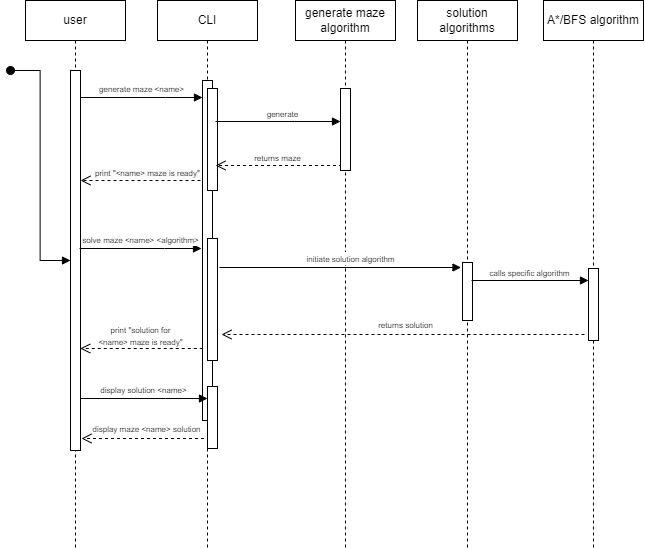

The diagram above was exported from draw.io. Its source (the exported page's mxGraphModel, read from the mxfile embedded in the PNG):
<mxGraphModel dx="958" dy="495" grid="1" gridSize="10" guides="1" tooltips="1" connect="1" arrows="1" fold="1" page="1" pageScale="1" pageWidth="850" pageHeight="1100" math="0" shadow="0">
  <root>
    <mxCell id="0" />
    <mxCell id="1" parent="0" />
    <mxCell id="aM9ryv3xv72pqoxQDRHE-1" value="user" style="shape=umlLifeline;perimeter=lifelinePerimeter;whiteSpace=wrap;html=1;container=0;dropTarget=0;collapsible=0;recursiveResize=0;outlineConnect=0;portConstraint=eastwest;newEdgeStyle={&quot;edgeStyle&quot;:&quot;elbowEdgeStyle&quot;,&quot;elbow&quot;:&quot;vertical&quot;,&quot;curved&quot;:0,&quot;rounded&quot;:0};" parent="1" vertex="1">
      <mxGeometry x="40" y="52" width="100" height="548" as="geometry" />
    </mxCell>
    <mxCell id="aM9ryv3xv72pqoxQDRHE-2" value="" style="html=1;points=[];perimeter=orthogonalPerimeter;outlineConnect=0;targetShapes=umlLifeline;portConstraint=eastwest;newEdgeStyle={&quot;edgeStyle&quot;:&quot;elbowEdgeStyle&quot;,&quot;elbow&quot;:&quot;vertical&quot;,&quot;curved&quot;:0,&quot;rounded&quot;:0};" parent="aM9ryv3xv72pqoxQDRHE-1" vertex="1">
      <mxGeometry x="45" y="70" width="10" height="380" as="geometry" />
    </mxCell>
    <mxCell id="aM9ryv3xv72pqoxQDRHE-3" value="" style="html=1;verticalAlign=bottom;startArrow=oval;endArrow=block;startSize=8;edgeStyle=elbowEdgeStyle;elbow=horizontal;curved=0;rounded=0;" parent="aM9ryv3xv72pqoxQDRHE-1" target="aM9ryv3xv72pqoxQDRHE-2" edge="1">
      <mxGeometry relative="1" as="geometry">
        <mxPoint x="-15" y="70" as="sourcePoint" />
      </mxGeometry>
    </mxCell>
    <mxCell id="aM9ryv3xv72pqoxQDRHE-5" value="CLI" style="shape=umlLifeline;perimeter=lifelinePerimeter;whiteSpace=wrap;html=1;container=0;dropTarget=0;collapsible=0;recursiveResize=0;outlineConnect=0;portConstraint=eastwest;newEdgeStyle={&quot;edgeStyle&quot;:&quot;elbowEdgeStyle&quot;,&quot;elbow&quot;:&quot;vertical&quot;,&quot;curved&quot;:0,&quot;rounded&quot;:0};" parent="1" vertex="1">
      <mxGeometry x="172" y="52" width="100" height="548" as="geometry" />
    </mxCell>
    <mxCell id="aM9ryv3xv72pqoxQDRHE-6" value="" style="html=1;points=[];perimeter=orthogonalPerimeter;outlineConnect=0;targetShapes=umlLifeline;portConstraint=eastwest;newEdgeStyle={&quot;edgeStyle&quot;:&quot;elbowEdgeStyle&quot;,&quot;elbow&quot;:&quot;vertical&quot;,&quot;curved&quot;:0,&quot;rounded&quot;:0};" parent="aM9ryv3xv72pqoxQDRHE-5" vertex="1">
      <mxGeometry x="45" y="80" width="10" height="340" as="geometry" />
    </mxCell>
    <mxCell id="aM9ryv3xv72pqoxQDRHE-4" value="" style="html=1;points=[];perimeter=orthogonalPerimeter;outlineConnect=0;targetShapes=umlLifeline;portConstraint=eastwest;newEdgeStyle={&quot;edgeStyle&quot;:&quot;elbowEdgeStyle&quot;,&quot;elbow&quot;:&quot;vertical&quot;,&quot;curved&quot;:0,&quot;rounded&quot;:0};" parent="aM9ryv3xv72pqoxQDRHE-5" vertex="1">
      <mxGeometry x="50" y="88" width="10" height="102" as="geometry" />
    </mxCell>
    <mxCell id="ij2cHJmmmDtn4Nd3OSuP-72" value="" style="html=1;points=[];perimeter=orthogonalPerimeter;outlineConnect=0;targetShapes=umlLifeline;portConstraint=eastwest;newEdgeStyle={&quot;edgeStyle&quot;:&quot;elbowEdgeStyle&quot;,&quot;elbow&quot;:&quot;vertical&quot;,&quot;curved&quot;:0,&quot;rounded&quot;:0};" vertex="1" parent="aM9ryv3xv72pqoxQDRHE-5">
      <mxGeometry x="50" y="238" width="10" height="122" as="geometry" />
    </mxCell>
    <mxCell id="ij2cHJmmmDtn4Nd3OSuP-74" value="" style="html=1;points=[];perimeter=orthogonalPerimeter;outlineConnect=0;targetShapes=umlLifeline;portConstraint=eastwest;newEdgeStyle={&quot;edgeStyle&quot;:&quot;elbowEdgeStyle&quot;,&quot;elbow&quot;:&quot;vertical&quot;,&quot;curved&quot;:0,&quot;rounded&quot;:0};" vertex="1" parent="aM9ryv3xv72pqoxQDRHE-5">
      <mxGeometry x="50" y="386" width="10" height="62" as="geometry" />
    </mxCell>
    <mxCell id="aM9ryv3xv72pqoxQDRHE-7" value="&lt;font style=&quot;font-size: 8px;&quot;&gt;generate maze &amp;lt;name&amp;gt;&lt;/font&gt;" style="html=1;verticalAlign=bottom;endArrow=block;edgeStyle=elbowEdgeStyle;elbow=vertical;curved=0;rounded=0;" parent="1" target="aM9ryv3xv72pqoxQDRHE-6" edge="1">
      <mxGeometry relative="1" as="geometry">
        <mxPoint x="95" y="149" as="sourcePoint" />
        <Array as="points">
          <mxPoint x="180" y="149" />
        </Array>
        <mxPoint x="265" y="149" as="targetPoint" />
      </mxGeometry>
    </mxCell>
    <mxCell id="aM9ryv3xv72pqoxQDRHE-8" value="" style="html=1;verticalAlign=bottom;endArrow=open;dashed=1;endSize=8;edgeStyle=elbowEdgeStyle;elbow=vertical;curved=0;rounded=0;" parent="1" edge="1">
      <mxGeometry relative="1" as="geometry">
        <mxPoint x="230" y="217" as="targetPoint" />
        <Array as="points">
          <mxPoint x="302.5" y="217" />
        </Array>
        <mxPoint x="362.5" y="217" as="sourcePoint" />
      </mxGeometry>
    </mxCell>
    <mxCell id="ij2cHJmmmDtn4Nd3OSuP-3" value="" style="html=1;verticalAlign=bottom;endArrow=block;edgeStyle=elbowEdgeStyle;elbow=vertical;curved=0;rounded=0;" edge="1" parent="1" target="ij2cHJmmmDtn4Nd3OSuP-6">
      <mxGeometry relative="1" as="geometry">
        <mxPoint x="230" y="173" as="sourcePoint" />
        <Array as="points">
          <mxPoint x="309" y="173" />
        </Array>
        <mxPoint x="375" y="173" as="targetPoint" />
      </mxGeometry>
    </mxCell>
    <mxCell id="ij2cHJmmmDtn4Nd3OSuP-5" value="generate maze algorithm" style="shape=umlLifeline;perimeter=lifelinePerimeter;whiteSpace=wrap;html=1;container=0;dropTarget=0;collapsible=0;recursiveResize=0;outlineConnect=0;portConstraint=eastwest;newEdgeStyle={&quot;edgeStyle&quot;:&quot;elbowEdgeStyle&quot;,&quot;elbow&quot;:&quot;vertical&quot;,&quot;curved&quot;:0,&quot;rounded&quot;:0};" vertex="1" parent="1">
      <mxGeometry x="310" y="52" width="100" height="548" as="geometry" />
    </mxCell>
    <mxCell id="ij2cHJmmmDtn4Nd3OSuP-6" value="" style="html=1;points=[];perimeter=orthogonalPerimeter;outlineConnect=0;targetShapes=umlLifeline;portConstraint=eastwest;newEdgeStyle={&quot;edgeStyle&quot;:&quot;elbowEdgeStyle&quot;,&quot;elbow&quot;:&quot;vertical&quot;,&quot;curved&quot;:0,&quot;rounded&quot;:0};" vertex="1" parent="ij2cHJmmmDtn4Nd3OSuP-5">
      <mxGeometry x="45" y="88" width="10" height="82" as="geometry" />
    </mxCell>
    <mxCell id="ij2cHJmmmDtn4Nd3OSuP-20" value="&lt;font style=&quot;font-size: 8px;&quot;&gt;generate&lt;/font&gt;" style="text;html=1;align=center;verticalAlign=middle;resizable=0;points=[];autosize=1;strokeColor=none;fillColor=none;" vertex="1" parent="1">
      <mxGeometry x="267" y="150" width="60" height="30" as="geometry" />
    </mxCell>
    <mxCell id="ij2cHJmmmDtn4Nd3OSuP-26" value="&lt;font style=&quot;font-size: 8px;&quot;&gt;returns maze&lt;/font&gt;" style="text;html=1;align=center;verticalAlign=middle;resizable=0;points=[];autosize=1;strokeColor=none;fillColor=none;" vertex="1" parent="1">
      <mxGeometry x="257" y="194" width="70" height="30" as="geometry" />
    </mxCell>
    <mxCell id="ij2cHJmmmDtn4Nd3OSuP-43" value="solution algorithms" style="shape=umlLifeline;perimeter=lifelinePerimeter;whiteSpace=wrap;html=1;container=0;dropTarget=0;collapsible=0;recursiveResize=0;outlineConnect=0;portConstraint=eastwest;newEdgeStyle={&quot;edgeStyle&quot;:&quot;elbowEdgeStyle&quot;,&quot;elbow&quot;:&quot;vertical&quot;,&quot;curved&quot;:0,&quot;rounded&quot;:0};" vertex="1" parent="1">
      <mxGeometry x="432" y="52" width="100" height="548" as="geometry" />
    </mxCell>
    <mxCell id="ij2cHJmmmDtn4Nd3OSuP-44" value="" style="html=1;points=[];perimeter=orthogonalPerimeter;outlineConnect=0;targetShapes=umlLifeline;portConstraint=eastwest;newEdgeStyle={&quot;edgeStyle&quot;:&quot;elbowEdgeStyle&quot;,&quot;elbow&quot;:&quot;vertical&quot;,&quot;curved&quot;:0,&quot;rounded&quot;:0};" vertex="1" parent="ij2cHJmmmDtn4Nd3OSuP-43">
      <mxGeometry x="45" y="262" width="10" height="58" as="geometry" />
    </mxCell>
    <mxCell id="ij2cHJmmmDtn4Nd3OSuP-49" value="&lt;font style=&quot;font-size: 8px;&quot;&gt;solve maze &amp;lt;name&amp;gt; &amp;lt;algorithm&amp;gt;&lt;/font&gt;" style="html=1;verticalAlign=bottom;endArrow=block;edgeStyle=elbowEdgeStyle;elbow=vertical;curved=0;rounded=0;" edge="1" parent="1">
      <mxGeometry relative="1" as="geometry">
        <mxPoint x="94" y="300" as="sourcePoint" />
        <Array as="points">
          <mxPoint x="179" y="300" />
        </Array>
        <mxPoint x="216" y="300" as="targetPoint" />
      </mxGeometry>
    </mxCell>
    <mxCell id="ij2cHJmmmDtn4Nd3OSuP-50" value="A*/BFS algorithm" style="shape=umlLifeline;perimeter=lifelinePerimeter;whiteSpace=wrap;html=1;container=0;dropTarget=0;collapsible=0;recursiveResize=0;outlineConnect=0;portConstraint=eastwest;newEdgeStyle={&quot;edgeStyle&quot;:&quot;elbowEdgeStyle&quot;,&quot;elbow&quot;:&quot;vertical&quot;,&quot;curved&quot;:0,&quot;rounded&quot;:0};" vertex="1" parent="1">
      <mxGeometry x="558" y="52" width="100" height="548" as="geometry" />
    </mxCell>
    <mxCell id="ij2cHJmmmDtn4Nd3OSuP-51" value="" style="html=1;points=[];perimeter=orthogonalPerimeter;outlineConnect=0;targetShapes=umlLifeline;portConstraint=eastwest;newEdgeStyle={&quot;edgeStyle&quot;:&quot;elbowEdgeStyle&quot;,&quot;elbow&quot;:&quot;vertical&quot;,&quot;curved&quot;:0,&quot;rounded&quot;:0};" vertex="1" parent="ij2cHJmmmDtn4Nd3OSuP-50">
      <mxGeometry x="45" y="268" width="10" height="72" as="geometry" />
    </mxCell>
    <mxCell id="ij2cHJmmmDtn4Nd3OSuP-52" value="" style="html=1;verticalAlign=bottom;endArrow=block;edgeStyle=elbowEdgeStyle;elbow=vertical;curved=0;rounded=0;" edge="1" parent="1">
      <mxGeometry relative="1" as="geometry">
        <mxPoint x="234" y="319" as="sourcePoint" />
        <Array as="points">
          <mxPoint x="300.5" y="319" />
        </Array>
        <mxPoint x="475.5" y="319" as="targetPoint" />
      </mxGeometry>
    </mxCell>
    <mxCell id="ij2cHJmmmDtn4Nd3OSuP-77" value="&lt;font style=&quot;font-size: 8px;&quot;&gt;initiate solution algorithm&lt;/font&gt;" style="edgeLabel;html=1;align=center;verticalAlign=middle;resizable=0;points=[];" vertex="1" connectable="0" parent="ij2cHJmmmDtn4Nd3OSuP-52">
      <mxGeometry x="0.0834" y="3" relative="1" as="geometry">
        <mxPoint y="-7" as="offset" />
      </mxGeometry>
    </mxCell>
    <mxCell id="ij2cHJmmmDtn4Nd3OSuP-54" value="" style="html=1;verticalAlign=bottom;endArrow=block;edgeStyle=elbowEdgeStyle;elbow=horizontal;curved=0;rounded=0;" edge="1" parent="1" target="ij2cHJmmmDtn4Nd3OSuP-51">
      <mxGeometry relative="1" as="geometry">
        <mxPoint x="486" y="332" as="sourcePoint" />
        <Array as="points">
          <mxPoint x="486" y="332" />
        </Array>
        <mxPoint x="596" y="332" as="targetPoint" />
      </mxGeometry>
    </mxCell>
    <mxCell id="ij2cHJmmmDtn4Nd3OSuP-55" value="" style="html=1;verticalAlign=bottom;endArrow=open;dashed=1;endSize=8;edgeStyle=elbowEdgeStyle;elbow=vertical;curved=0;rounded=0;" edge="1" parent="1">
      <mxGeometry relative="1" as="geometry">
        <mxPoint x="236" y="386" as="targetPoint" />
        <Array as="points">
          <mxPoint x="541.5" y="386" />
        </Array>
        <mxPoint x="599" y="386" as="sourcePoint" />
      </mxGeometry>
    </mxCell>
    <mxCell id="ij2cHJmmmDtn4Nd3OSuP-56" value="&lt;font style=&quot;font-size: 8px;&quot;&gt;returns solution&lt;/font&gt;" style="text;html=1;align=center;verticalAlign=middle;resizable=0;points=[];autosize=1;strokeColor=none;fillColor=none;" vertex="1" parent="1">
      <mxGeometry x="380" y="361" width="80" height="30" as="geometry" />
    </mxCell>
    <mxCell id="ij2cHJmmmDtn4Nd3OSuP-57" value="&lt;font style=&quot;font-size: 8px;&quot;&gt;print &quot;solution for&lt;br style=&quot;border-color: var(--border-color);&quot;&gt;&amp;lt;name&amp;gt; maze is ready&quot;&lt;/font&gt;" style="text;html=1;align=center;verticalAlign=middle;resizable=0;points=[];autosize=1;strokeColor=none;fillColor=none;fontSize=10;" vertex="1" parent="1">
      <mxGeometry x="100" y="367" width="110" height="40" as="geometry" />
    </mxCell>
    <mxCell id="ij2cHJmmmDtn4Nd3OSuP-59" value="" style="html=1;verticalAlign=bottom;endArrow=open;dashed=1;endSize=8;edgeStyle=elbowEdgeStyle;elbow=vertical;curved=0;rounded=0;" edge="1" parent="1">
      <mxGeometry relative="1" as="geometry">
        <mxPoint x="94.75" y="400" as="targetPoint" />
        <Array as="points">
          <mxPoint x="157.25" y="400" />
        </Array>
        <mxPoint x="217.25" y="400" as="sourcePoint" />
      </mxGeometry>
    </mxCell>
    <mxCell id="ij2cHJmmmDtn4Nd3OSuP-60" value="&lt;font style=&quot;font-size: 8px;&quot;&gt;display solution &amp;lt;name&amp;gt;&lt;/font&gt;" style="html=1;verticalAlign=bottom;endArrow=block;edgeStyle=elbowEdgeStyle;elbow=vertical;curved=0;rounded=0;" edge="1" parent="1" target="ij2cHJmmmDtn4Nd3OSuP-74">
      <mxGeometry relative="1" as="geometry">
        <mxPoint x="95" y="450" as="sourcePoint" />
        <Array as="points">
          <mxPoint x="180" y="450" />
        </Array>
        <mxPoint x="217" y="450" as="targetPoint" />
      </mxGeometry>
    </mxCell>
    <mxCell id="ij2cHJmmmDtn4Nd3OSuP-63" value="&lt;font style=&quot;font-size: 8px;&quot;&gt;display maze &amp;lt;name&amp;gt; solution&lt;/font&gt;" style="text;html=1;align=center;verticalAlign=middle;resizable=0;points=[];autosize=1;strokeColor=none;fillColor=none;" vertex="1" parent="1">
      <mxGeometry x="96" y="465" width="130" height="30" as="geometry" />
    </mxCell>
    <mxCell id="ij2cHJmmmDtn4Nd3OSuP-65" value="" style="html=1;verticalAlign=bottom;endArrow=open;dashed=1;endSize=8;edgeStyle=elbowEdgeStyle;elbow=vertical;curved=0;rounded=0;" edge="1" parent="1">
      <mxGeometry relative="1" as="geometry">
        <mxPoint x="96" y="490" as="targetPoint" />
        <Array as="points">
          <mxPoint x="158.5" y="490" />
        </Array>
        <mxPoint x="218.5" y="490" as="sourcePoint" />
      </mxGeometry>
    </mxCell>
    <mxCell id="ij2cHJmmmDtn4Nd3OSuP-69" value="" style="html=1;verticalAlign=bottom;endArrow=open;dashed=1;endSize=8;edgeStyle=elbowEdgeStyle;elbow=vertical;curved=0;rounded=0;" edge="1" parent="1">
      <mxGeometry relative="1" as="geometry">
        <mxPoint x="95" y="232" as="targetPoint" />
        <Array as="points">
          <mxPoint x="155" y="232" />
        </Array>
        <mxPoint x="215" y="232" as="sourcePoint" />
      </mxGeometry>
    </mxCell>
    <mxCell id="ij2cHJmmmDtn4Nd3OSuP-71" value="&lt;span style=&quot;color: rgb(0, 0, 0); font-family: Helvetica; font-size: 8px; font-style: normal; font-variant-ligatures: normal; font-variant-caps: normal; font-weight: 400; letter-spacing: normal; orphans: 2; text-align: center; text-indent: 0px; text-transform: none; widows: 2; word-spacing: 0px; -webkit-text-stroke-width: 0px; background-color: rgb(251, 251, 251); text-decoration-thickness: initial; text-decoration-style: initial; text-decoration-color: initial; float: none; display: inline !important;&quot;&gt;print &quot;&amp;lt;name&amp;gt; maze is ready&quot;&lt;/span&gt;" style="text;whiteSpace=wrap;html=1;" vertex="1" parent="1">
      <mxGeometry x="108" y="210" width="140" height="14" as="geometry" />
    </mxCell>
    <mxCell id="ij2cHJmmmDtn4Nd3OSuP-78" value="&lt;font style=&quot;font-size: 8px;&quot;&gt;calls specific algorithm&lt;/font&gt;" style="text;html=1;align=center;verticalAlign=middle;resizable=0;points=[];autosize=1;strokeColor=none;fillColor=none;" vertex="1" parent="1">
      <mxGeometry x="494" y="309" width="100" height="30" as="geometry" />
    </mxCell>
  </root>
</mxGraphModel>